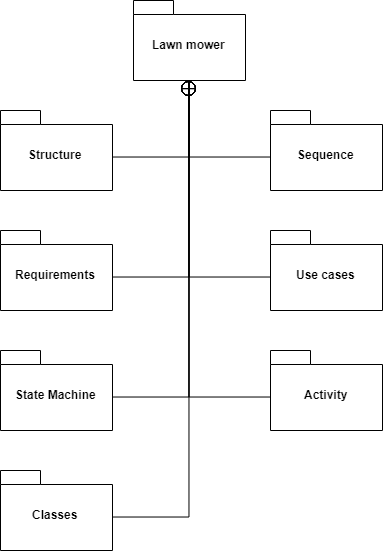

The diagram above was exported from draw.io. Its source (the exported page's mxGraphModel, read from the mxfile embedded in the PNG):
<mxGraphModel dx="1188" dy="627" grid="1" gridSize="10" guides="1" tooltips="1" connect="1" arrows="1" fold="1" page="1" pageScale="1" pageWidth="827" pageHeight="1169" math="0" shadow="0">
  <root>
    <mxCell id="N2aw-P6FwajwqpBfhoaB-0" />
    <mxCell id="N2aw-P6FwajwqpBfhoaB-1" parent="N2aw-P6FwajwqpBfhoaB-0" />
    <mxCell id="N2aw-P6FwajwqpBfhoaB-11" style="edgeStyle=orthogonalEdgeStyle;rounded=0;orthogonalLoop=1;jettySize=auto;html=1;exitX=0.5;exitY=1;exitDx=0;exitDy=0;exitPerimeter=0;entryX=0;entryY=0;entryDx=112;entryDy=47;entryPerimeter=0;startArrow=circlePlus;startFill=0;endArrow=none;endFill=0;" edge="1" parent="N2aw-P6FwajwqpBfhoaB-1" source="N2aw-P6FwajwqpBfhoaB-3" target="N2aw-P6FwajwqpBfhoaB-4">
      <mxGeometry relative="1" as="geometry" />
    </mxCell>
    <mxCell id="N2aw-P6FwajwqpBfhoaB-13" style="edgeStyle=orthogonalEdgeStyle;rounded=0;orthogonalLoop=1;jettySize=auto;html=1;exitX=0.5;exitY=1;exitDx=0;exitDy=0;exitPerimeter=0;entryX=0;entryY=0;entryDx=0;entryDy=47;entryPerimeter=0;startArrow=circlePlus;startFill=0;endArrow=none;endFill=0;" edge="1" parent="N2aw-P6FwajwqpBfhoaB-1" source="N2aw-P6FwajwqpBfhoaB-3" target="N2aw-P6FwajwqpBfhoaB-6">
      <mxGeometry relative="1" as="geometry" />
    </mxCell>
    <mxCell id="N2aw-P6FwajwqpBfhoaB-14" style="edgeStyle=orthogonalEdgeStyle;rounded=0;orthogonalLoop=1;jettySize=auto;html=1;exitX=0.5;exitY=1;exitDx=0;exitDy=0;exitPerimeter=0;entryX=0;entryY=0;entryDx=112.00000000000001;entryDy=47;entryPerimeter=0;startArrow=circlePlus;startFill=0;endArrow=none;endFill=0;" edge="1" parent="N2aw-P6FwajwqpBfhoaB-1" source="N2aw-P6FwajwqpBfhoaB-3" target="N2aw-P6FwajwqpBfhoaB-5">
      <mxGeometry relative="1" as="geometry" />
    </mxCell>
    <mxCell id="N2aw-P6FwajwqpBfhoaB-15" style="edgeStyle=orthogonalEdgeStyle;rounded=0;orthogonalLoop=1;jettySize=auto;html=1;exitX=0.5;exitY=1;exitDx=0;exitDy=0;exitPerimeter=0;entryX=0;entryY=0;entryDx=0;entryDy=47;entryPerimeter=0;startArrow=circlePlus;startFill=0;endArrow=none;endFill=0;" edge="1" parent="N2aw-P6FwajwqpBfhoaB-1" source="N2aw-P6FwajwqpBfhoaB-3" target="N2aw-P6FwajwqpBfhoaB-7">
      <mxGeometry relative="1" as="geometry" />
    </mxCell>
    <mxCell id="N2aw-P6FwajwqpBfhoaB-16" style="edgeStyle=orthogonalEdgeStyle;rounded=0;orthogonalLoop=1;jettySize=auto;html=1;exitX=0.5;exitY=1;exitDx=0;exitDy=0;exitPerimeter=0;entryX=0;entryY=0;entryDx=112.00000000000001;entryDy=47;entryPerimeter=0;startArrow=circlePlus;startFill=0;endArrow=none;endFill=0;" edge="1" parent="N2aw-P6FwajwqpBfhoaB-1" source="N2aw-P6FwajwqpBfhoaB-3" target="N2aw-P6FwajwqpBfhoaB-8">
      <mxGeometry relative="1" as="geometry" />
    </mxCell>
    <mxCell id="N2aw-P6FwajwqpBfhoaB-17" style="edgeStyle=orthogonalEdgeStyle;rounded=0;orthogonalLoop=1;jettySize=auto;html=1;exitX=0.5;exitY=1;exitDx=0;exitDy=0;exitPerimeter=0;entryX=0;entryY=0;entryDx=0;entryDy=47;entryPerimeter=0;startArrow=circlePlus;startFill=0;endArrow=none;endFill=0;" edge="1" parent="N2aw-P6FwajwqpBfhoaB-1" source="N2aw-P6FwajwqpBfhoaB-3" target="N2aw-P6FwajwqpBfhoaB-9">
      <mxGeometry relative="1" as="geometry" />
    </mxCell>
    <mxCell id="N2aw-P6FwajwqpBfhoaB-18" style="edgeStyle=orthogonalEdgeStyle;rounded=0;orthogonalLoop=1;jettySize=auto;html=1;exitX=0.5;exitY=1;exitDx=0;exitDy=0;exitPerimeter=0;entryX=0;entryY=0;entryDx=112.00000000000001;entryDy=47;entryPerimeter=0;startArrow=circlePlus;startFill=0;endArrow=none;endFill=0;" edge="1" parent="N2aw-P6FwajwqpBfhoaB-1" source="N2aw-P6FwajwqpBfhoaB-3" target="N2aw-P6FwajwqpBfhoaB-10">
      <mxGeometry relative="1" as="geometry" />
    </mxCell>
    <mxCell id="N2aw-P6FwajwqpBfhoaB-3" value="Lawn mower" style="shape=folder;fontStyle=1;spacingTop=10;tabWidth=40;tabHeight=14;tabPosition=left;html=1;" vertex="1" parent="N2aw-P6FwajwqpBfhoaB-1">
      <mxGeometry x="413" y="80" width="112" height="80" as="geometry" />
    </mxCell>
    <mxCell id="N2aw-P6FwajwqpBfhoaB-4" value="Structure" style="shape=folder;fontStyle=1;spacingTop=10;tabWidth=40;tabHeight=14;tabPosition=left;html=1;" vertex="1" parent="N2aw-P6FwajwqpBfhoaB-1">
      <mxGeometry x="280" y="190" width="112" height="80" as="geometry" />
    </mxCell>
    <mxCell id="N2aw-P6FwajwqpBfhoaB-5" value="Requirements" style="shape=folder;fontStyle=1;spacingTop=10;tabWidth=40;tabHeight=14;tabPosition=left;html=1;" vertex="1" parent="N2aw-P6FwajwqpBfhoaB-1">
      <mxGeometry x="280" y="310" width="112" height="80" as="geometry" />
    </mxCell>
    <mxCell id="N2aw-P6FwajwqpBfhoaB-6" value="Sequence" style="shape=folder;fontStyle=1;spacingTop=10;tabWidth=40;tabHeight=14;tabPosition=left;html=1;" vertex="1" parent="N2aw-P6FwajwqpBfhoaB-1">
      <mxGeometry x="550" y="190" width="112" height="80" as="geometry" />
    </mxCell>
    <mxCell id="N2aw-P6FwajwqpBfhoaB-7" value="Use cases" style="shape=folder;fontStyle=1;spacingTop=10;tabWidth=40;tabHeight=14;tabPosition=left;html=1;" vertex="1" parent="N2aw-P6FwajwqpBfhoaB-1">
      <mxGeometry x="550" y="310" width="112" height="80" as="geometry" />
    </mxCell>
    <mxCell id="N2aw-P6FwajwqpBfhoaB-8" value="State Machine" style="shape=folder;fontStyle=1;spacingTop=10;tabWidth=40;tabHeight=14;tabPosition=left;html=1;" vertex="1" parent="N2aw-P6FwajwqpBfhoaB-1">
      <mxGeometry x="280" y="430" width="112" height="80" as="geometry" />
    </mxCell>
    <mxCell id="N2aw-P6FwajwqpBfhoaB-9" value="Activity" style="shape=folder;fontStyle=1;spacingTop=10;tabWidth=40;tabHeight=14;tabPosition=left;html=1;" vertex="1" parent="N2aw-P6FwajwqpBfhoaB-1">
      <mxGeometry x="550" y="430" width="112" height="80" as="geometry" />
    </mxCell>
    <mxCell id="N2aw-P6FwajwqpBfhoaB-10" value="Classes" style="shape=folder;fontStyle=1;spacingTop=10;tabWidth=40;tabHeight=14;tabPosition=left;html=1;" vertex="1" parent="N2aw-P6FwajwqpBfhoaB-1">
      <mxGeometry x="280" y="550" width="112" height="80" as="geometry" />
    </mxCell>
  </root>
</mxGraphModel>